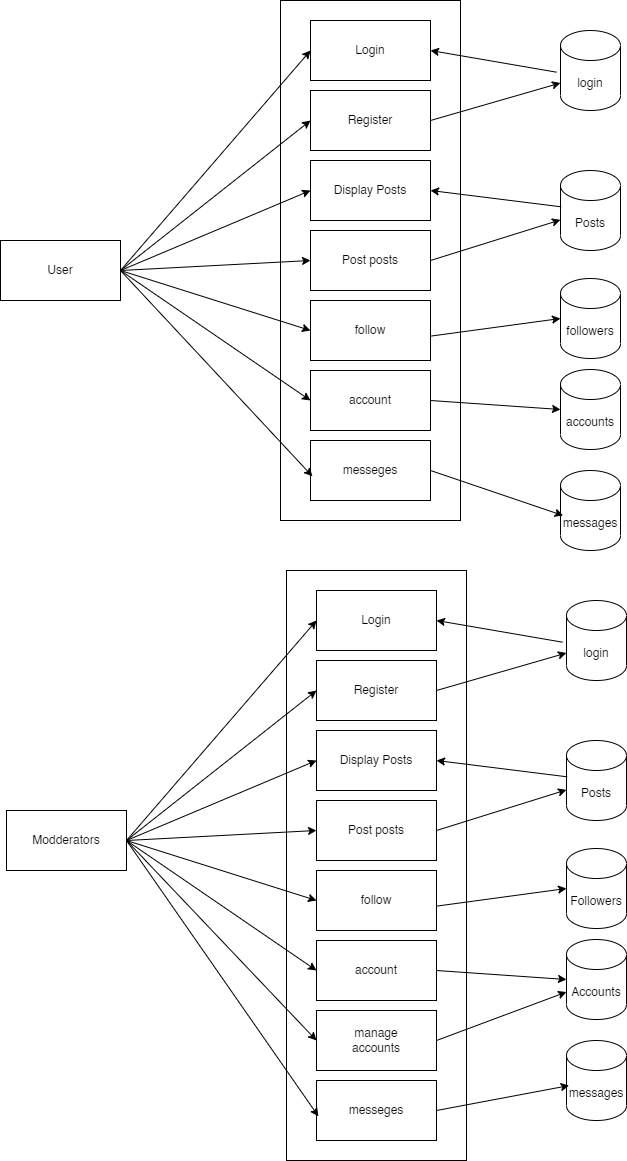

The diagram above was exported from draw.io. Its source (the exported page's mxGraphModel, read from the mxfile embedded in the PNG):
<mxGraphModel dx="1728" dy="1112" grid="1" gridSize="10" guides="1" tooltips="1" connect="1" arrows="1" fold="1" page="1" pageScale="1" pageWidth="850" pageHeight="1100" math="0" shadow="0">
  <root>
    <mxCell id="0" />
    <mxCell id="1" parent="0" />
    <mxCell id="nXGKTlA9eaVRCVyVd96u-1" value="" style="rounded=0;whiteSpace=wrap;html=1;" vertex="1" parent="1">
      <mxGeometry x="320" y="40" width="180" height="520" as="geometry" />
    </mxCell>
    <mxCell id="nXGKTlA9eaVRCVyVd96u-2" value="Login" style="rounded=0;whiteSpace=wrap;html=1;" vertex="1" parent="1">
      <mxGeometry x="350" y="60" width="120" height="60" as="geometry" />
    </mxCell>
    <mxCell id="nXGKTlA9eaVRCVyVd96u-3" value="Register" style="rounded=0;whiteSpace=wrap;html=1;" vertex="1" parent="1">
      <mxGeometry x="350" y="130" width="120" height="60" as="geometry" />
    </mxCell>
    <mxCell id="nXGKTlA9eaVRCVyVd96u-4" value="Display Posts" style="rounded=0;whiteSpace=wrap;html=1;" vertex="1" parent="1">
      <mxGeometry x="350" y="200" width="120" height="60" as="geometry" />
    </mxCell>
    <mxCell id="nXGKTlA9eaVRCVyVd96u-5" value="Post posts" style="rounded=0;whiteSpace=wrap;html=1;" vertex="1" parent="1">
      <mxGeometry x="350" y="270" width="120" height="60" as="geometry" />
    </mxCell>
    <mxCell id="nXGKTlA9eaVRCVyVd96u-6" value="follow" style="rounded=0;whiteSpace=wrap;html=1;" vertex="1" parent="1">
      <mxGeometry x="350" y="340" width="120" height="60" as="geometry" />
    </mxCell>
    <mxCell id="nXGKTlA9eaVRCVyVd96u-7" value="account" style="rounded=0;whiteSpace=wrap;html=1;" vertex="1" parent="1">
      <mxGeometry x="350" y="410" width="120" height="60" as="geometry" />
    </mxCell>
    <mxCell id="nXGKTlA9eaVRCVyVd96u-8" value="messeges" style="rounded=0;whiteSpace=wrap;html=1;" vertex="1" parent="1">
      <mxGeometry x="350" y="480" width="120" height="60" as="geometry" />
    </mxCell>
    <mxCell id="nXGKTlA9eaVRCVyVd96u-9" value="User" style="rounded=0;whiteSpace=wrap;html=1;" vertex="1" parent="1">
      <mxGeometry x="40" y="280" width="120" height="60" as="geometry" />
    </mxCell>
    <mxCell id="nXGKTlA9eaVRCVyVd96u-10" value="" style="endArrow=classic;html=1;rounded=0;entryX=0;entryY=0.5;entryDx=0;entryDy=0;exitX=1;exitY=0.5;exitDx=0;exitDy=0;" edge="1" parent="1" source="nXGKTlA9eaVRCVyVd96u-9" target="nXGKTlA9eaVRCVyVd96u-2">
      <mxGeometry width="50" height="50" relative="1" as="geometry">
        <mxPoint x="200" y="200" as="sourcePoint" />
        <mxPoint x="250" y="150" as="targetPoint" />
      </mxGeometry>
    </mxCell>
    <mxCell id="nXGKTlA9eaVRCVyVd96u-11" value="" style="endArrow=classic;html=1;rounded=0;entryX=0;entryY=0.5;entryDx=0;entryDy=0;exitX=1;exitY=0.5;exitDx=0;exitDy=0;" edge="1" parent="1" source="nXGKTlA9eaVRCVyVd96u-9" target="nXGKTlA9eaVRCVyVd96u-3">
      <mxGeometry width="50" height="50" relative="1" as="geometry">
        <mxPoint x="220" y="340" as="sourcePoint" />
        <mxPoint x="270" y="290" as="targetPoint" />
      </mxGeometry>
    </mxCell>
    <mxCell id="nXGKTlA9eaVRCVyVd96u-12" value="" style="endArrow=classic;html=1;rounded=0;entryX=0;entryY=0.5;entryDx=0;entryDy=0;exitX=1;exitY=0.5;exitDx=0;exitDy=0;" edge="1" parent="1" source="nXGKTlA9eaVRCVyVd96u-9" target="nXGKTlA9eaVRCVyVd96u-4">
      <mxGeometry width="50" height="50" relative="1" as="geometry">
        <mxPoint x="170" y="320" as="sourcePoint" />
        <mxPoint x="360" y="170" as="targetPoint" />
      </mxGeometry>
    </mxCell>
    <mxCell id="nXGKTlA9eaVRCVyVd96u-13" value="" style="endArrow=classic;html=1;rounded=0;entryX=0;entryY=0.5;entryDx=0;entryDy=0;exitX=1;exitY=0.5;exitDx=0;exitDy=0;" edge="1" parent="1" source="nXGKTlA9eaVRCVyVd96u-9" target="nXGKTlA9eaVRCVyVd96u-5">
      <mxGeometry width="50" height="50" relative="1" as="geometry">
        <mxPoint x="170" y="320" as="sourcePoint" />
        <mxPoint x="360" y="240" as="targetPoint" />
      </mxGeometry>
    </mxCell>
    <mxCell id="nXGKTlA9eaVRCVyVd96u-14" value="" style="endArrow=classic;html=1;rounded=0;entryX=0;entryY=0.5;entryDx=0;entryDy=0;exitX=1;exitY=0.5;exitDx=0;exitDy=0;" edge="1" parent="1" source="nXGKTlA9eaVRCVyVd96u-9" target="nXGKTlA9eaVRCVyVd96u-6">
      <mxGeometry width="50" height="50" relative="1" as="geometry">
        <mxPoint x="170" y="320" as="sourcePoint" />
        <mxPoint x="360" y="310" as="targetPoint" />
      </mxGeometry>
    </mxCell>
    <mxCell id="nXGKTlA9eaVRCVyVd96u-15" value="" style="endArrow=classic;html=1;rounded=0;entryX=0;entryY=0.5;entryDx=0;entryDy=0;exitX=1;exitY=0.5;exitDx=0;exitDy=0;" edge="1" parent="1" source="nXGKTlA9eaVRCVyVd96u-9" target="nXGKTlA9eaVRCVyVd96u-7">
      <mxGeometry width="50" height="50" relative="1" as="geometry">
        <mxPoint x="180" y="330" as="sourcePoint" />
        <mxPoint x="370" y="320" as="targetPoint" />
      </mxGeometry>
    </mxCell>
    <mxCell id="nXGKTlA9eaVRCVyVd96u-16" value="" style="endArrow=classic;html=1;rounded=0;entryX=0.016;entryY=0.597;entryDx=0;entryDy=0;exitX=1;exitY=0.5;exitDx=0;exitDy=0;entryPerimeter=0;" edge="1" parent="1" source="nXGKTlA9eaVRCVyVd96u-9" target="nXGKTlA9eaVRCVyVd96u-8">
      <mxGeometry width="50" height="50" relative="1" as="geometry">
        <mxPoint x="190" y="340" as="sourcePoint" />
        <mxPoint x="380" y="330" as="targetPoint" />
      </mxGeometry>
    </mxCell>
    <mxCell id="nXGKTlA9eaVRCVyVd96u-17" value="login" style="shape=cylinder3;whiteSpace=wrap;html=1;boundedLbl=1;backgroundOutline=1;size=15;" vertex="1" parent="1">
      <mxGeometry x="600" y="70" width="60" height="80" as="geometry" />
    </mxCell>
    <mxCell id="nXGKTlA9eaVRCVyVd96u-18" value="Posts" style="shape=cylinder3;whiteSpace=wrap;html=1;boundedLbl=1;backgroundOutline=1;size=15;" vertex="1" parent="1">
      <mxGeometry x="600" y="210" width="60" height="80" as="geometry" />
    </mxCell>
    <mxCell id="nXGKTlA9eaVRCVyVd96u-19" value="followers" style="shape=cylinder3;whiteSpace=wrap;html=1;boundedLbl=1;backgroundOutline=1;size=15;" vertex="1" parent="1">
      <mxGeometry x="600" y="318" width="60" height="80" as="geometry" />
    </mxCell>
    <mxCell id="nXGKTlA9eaVRCVyVd96u-20" value="accounts" style="shape=cylinder3;whiteSpace=wrap;html=1;boundedLbl=1;backgroundOutline=1;size=15;" vertex="1" parent="1">
      <mxGeometry x="600" y="409" width="60" height="80" as="geometry" />
    </mxCell>
    <mxCell id="nXGKTlA9eaVRCVyVd96u-21" value="messages" style="shape=cylinder3;whiteSpace=wrap;html=1;boundedLbl=1;backgroundOutline=1;size=15;" vertex="1" parent="1">
      <mxGeometry x="600" y="510" width="60" height="80" as="geometry" />
    </mxCell>
    <mxCell id="nXGKTlA9eaVRCVyVd96u-22" value="" style="endArrow=classic;html=1;rounded=0;entryX=0;entryY=0;entryDx=0;entryDy=52.5;entryPerimeter=0;exitX=1;exitY=0.5;exitDx=0;exitDy=0;" edge="1" parent="1" source="nXGKTlA9eaVRCVyVd96u-3" target="nXGKTlA9eaVRCVyVd96u-17">
      <mxGeometry width="50" height="50" relative="1" as="geometry">
        <mxPoint x="510" y="290" as="sourcePoint" />
        <mxPoint x="560" y="240" as="targetPoint" />
      </mxGeometry>
    </mxCell>
    <mxCell id="nXGKTlA9eaVRCVyVd96u-23" value="" style="endArrow=classic;html=1;rounded=0;entryX=1;entryY=0.5;entryDx=0;entryDy=0;exitX=-0.067;exitY=0.521;exitDx=0;exitDy=0;exitPerimeter=0;" edge="1" parent="1" source="nXGKTlA9eaVRCVyVd96u-17" target="nXGKTlA9eaVRCVyVd96u-2">
      <mxGeometry width="50" height="50" relative="1" as="geometry">
        <mxPoint x="480" y="170" as="sourcePoint" />
        <mxPoint x="610" y="133" as="targetPoint" />
      </mxGeometry>
    </mxCell>
    <mxCell id="nXGKTlA9eaVRCVyVd96u-24" value="" style="endArrow=classic;html=1;rounded=0;entryX=1;entryY=0.5;entryDx=0;entryDy=0;exitX=0.011;exitY=0.454;exitDx=0;exitDy=0;exitPerimeter=0;" edge="1" parent="1" source="nXGKTlA9eaVRCVyVd96u-18" target="nXGKTlA9eaVRCVyVd96u-4">
      <mxGeometry width="50" height="50" relative="1" as="geometry">
        <mxPoint x="540" y="300" as="sourcePoint" />
        <mxPoint x="590" y="250" as="targetPoint" />
      </mxGeometry>
    </mxCell>
    <mxCell id="nXGKTlA9eaVRCVyVd96u-25" value="" style="endArrow=classic;html=1;rounded=0;exitX=1;exitY=0.5;exitDx=0;exitDy=0;" edge="1" parent="1" source="nXGKTlA9eaVRCVyVd96u-5" target="nXGKTlA9eaVRCVyVd96u-18">
      <mxGeometry width="50" height="50" relative="1" as="geometry">
        <mxPoint x="540" y="300" as="sourcePoint" />
        <mxPoint x="590" y="250" as="targetPoint" />
      </mxGeometry>
    </mxCell>
    <mxCell id="nXGKTlA9eaVRCVyVd96u-26" value="" style="endArrow=classic;html=1;rounded=0;exitX=1;exitY=0.594;exitDx=0;exitDy=0;exitPerimeter=0;entryX=0;entryY=0.5;entryDx=0;entryDy=0;entryPerimeter=0;" edge="1" parent="1" source="nXGKTlA9eaVRCVyVd96u-6" target="nXGKTlA9eaVRCVyVd96u-19">
      <mxGeometry width="50" height="50" relative="1" as="geometry">
        <mxPoint x="540" y="410" as="sourcePoint" />
        <mxPoint x="590" y="360" as="targetPoint" />
      </mxGeometry>
    </mxCell>
    <mxCell id="nXGKTlA9eaVRCVyVd96u-27" value="" style="endArrow=classic;html=1;rounded=0;exitX=1;exitY=0.5;exitDx=0;exitDy=0;entryX=0;entryY=0.5;entryDx=0;entryDy=0;entryPerimeter=0;" edge="1" parent="1" source="nXGKTlA9eaVRCVyVd96u-7" target="nXGKTlA9eaVRCVyVd96u-20">
      <mxGeometry width="50" height="50" relative="1" as="geometry">
        <mxPoint x="540" y="480" as="sourcePoint" />
        <mxPoint x="590" y="430" as="targetPoint" />
      </mxGeometry>
    </mxCell>
    <mxCell id="nXGKTlA9eaVRCVyVd96u-28" value="" style="endArrow=classic;html=1;rounded=0;exitX=1;exitY=0.5;exitDx=0;exitDy=0;entryX=0.044;entryY=0.563;entryDx=0;entryDy=0;entryPerimeter=0;" edge="1" parent="1" source="nXGKTlA9eaVRCVyVd96u-8" target="nXGKTlA9eaVRCVyVd96u-21">
      <mxGeometry width="50" height="50" relative="1" as="geometry">
        <mxPoint x="480" y="450" as="sourcePoint" />
        <mxPoint x="610" y="459" as="targetPoint" />
      </mxGeometry>
    </mxCell>
    <mxCell id="nXGKTlA9eaVRCVyVd96u-29" value="" style="rounded=0;whiteSpace=wrap;html=1;" vertex="1" parent="1">
      <mxGeometry x="326" y="610" width="180" height="590" as="geometry" />
    </mxCell>
    <mxCell id="nXGKTlA9eaVRCVyVd96u-30" value="Login" style="rounded=0;whiteSpace=wrap;html=1;" vertex="1" parent="1">
      <mxGeometry x="356" y="630" width="120" height="60" as="geometry" />
    </mxCell>
    <mxCell id="nXGKTlA9eaVRCVyVd96u-31" value="Register" style="rounded=0;whiteSpace=wrap;html=1;" vertex="1" parent="1">
      <mxGeometry x="356" y="700" width="120" height="60" as="geometry" />
    </mxCell>
    <mxCell id="nXGKTlA9eaVRCVyVd96u-32" value="Display Posts" style="rounded=0;whiteSpace=wrap;html=1;" vertex="1" parent="1">
      <mxGeometry x="356" y="770" width="120" height="60" as="geometry" />
    </mxCell>
    <mxCell id="nXGKTlA9eaVRCVyVd96u-33" value="Post posts" style="rounded=0;whiteSpace=wrap;html=1;" vertex="1" parent="1">
      <mxGeometry x="356" y="840" width="120" height="60" as="geometry" />
    </mxCell>
    <mxCell id="nXGKTlA9eaVRCVyVd96u-34" value="follow" style="rounded=0;whiteSpace=wrap;html=1;" vertex="1" parent="1">
      <mxGeometry x="356" y="910" width="120" height="60" as="geometry" />
    </mxCell>
    <mxCell id="nXGKTlA9eaVRCVyVd96u-35" value="account" style="rounded=0;whiteSpace=wrap;html=1;" vertex="1" parent="1">
      <mxGeometry x="356" y="980" width="120" height="60" as="geometry" />
    </mxCell>
    <mxCell id="nXGKTlA9eaVRCVyVd96u-36" value="messeges" style="rounded=0;whiteSpace=wrap;html=1;" vertex="1" parent="1">
      <mxGeometry x="356" y="1120" width="120" height="60" as="geometry" />
    </mxCell>
    <mxCell id="nXGKTlA9eaVRCVyVd96u-37" value="Modderators" style="rounded=0;whiteSpace=wrap;html=1;" vertex="1" parent="1">
      <mxGeometry x="46" y="850" width="120" height="60" as="geometry" />
    </mxCell>
    <mxCell id="nXGKTlA9eaVRCVyVd96u-38" value="" style="endArrow=classic;html=1;rounded=0;entryX=0;entryY=0.5;entryDx=0;entryDy=0;exitX=1;exitY=0.5;exitDx=0;exitDy=0;" edge="1" parent="1" source="nXGKTlA9eaVRCVyVd96u-37" target="nXGKTlA9eaVRCVyVd96u-30">
      <mxGeometry width="50" height="50" relative="1" as="geometry">
        <mxPoint x="206" y="770" as="sourcePoint" />
        <mxPoint x="256" y="720" as="targetPoint" />
      </mxGeometry>
    </mxCell>
    <mxCell id="nXGKTlA9eaVRCVyVd96u-39" value="" style="endArrow=classic;html=1;rounded=0;entryX=0;entryY=0.5;entryDx=0;entryDy=0;exitX=1;exitY=0.5;exitDx=0;exitDy=0;" edge="1" parent="1" source="nXGKTlA9eaVRCVyVd96u-37" target="nXGKTlA9eaVRCVyVd96u-31">
      <mxGeometry width="50" height="50" relative="1" as="geometry">
        <mxPoint x="226" y="910" as="sourcePoint" />
        <mxPoint x="276" y="860" as="targetPoint" />
      </mxGeometry>
    </mxCell>
    <mxCell id="nXGKTlA9eaVRCVyVd96u-40" value="" style="endArrow=classic;html=1;rounded=0;entryX=0;entryY=0.5;entryDx=0;entryDy=0;exitX=1;exitY=0.5;exitDx=0;exitDy=0;" edge="1" parent="1" source="nXGKTlA9eaVRCVyVd96u-37" target="nXGKTlA9eaVRCVyVd96u-32">
      <mxGeometry width="50" height="50" relative="1" as="geometry">
        <mxPoint x="176" y="890" as="sourcePoint" />
        <mxPoint x="366" y="740" as="targetPoint" />
      </mxGeometry>
    </mxCell>
    <mxCell id="nXGKTlA9eaVRCVyVd96u-41" value="" style="endArrow=classic;html=1;rounded=0;entryX=0;entryY=0.5;entryDx=0;entryDy=0;exitX=1;exitY=0.5;exitDx=0;exitDy=0;" edge="1" parent="1" source="nXGKTlA9eaVRCVyVd96u-37" target="nXGKTlA9eaVRCVyVd96u-33">
      <mxGeometry width="50" height="50" relative="1" as="geometry">
        <mxPoint x="176" y="890" as="sourcePoint" />
        <mxPoint x="366" y="810" as="targetPoint" />
      </mxGeometry>
    </mxCell>
    <mxCell id="nXGKTlA9eaVRCVyVd96u-42" value="" style="endArrow=classic;html=1;rounded=0;entryX=0;entryY=0.5;entryDx=0;entryDy=0;exitX=1;exitY=0.5;exitDx=0;exitDy=0;" edge="1" parent="1" source="nXGKTlA9eaVRCVyVd96u-37" target="nXGKTlA9eaVRCVyVd96u-34">
      <mxGeometry width="50" height="50" relative="1" as="geometry">
        <mxPoint x="176" y="890" as="sourcePoint" />
        <mxPoint x="366" y="880" as="targetPoint" />
      </mxGeometry>
    </mxCell>
    <mxCell id="nXGKTlA9eaVRCVyVd96u-43" value="" style="endArrow=classic;html=1;rounded=0;entryX=0;entryY=0.5;entryDx=0;entryDy=0;exitX=1;exitY=0.5;exitDx=0;exitDy=0;" edge="1" parent="1" source="nXGKTlA9eaVRCVyVd96u-37" target="nXGKTlA9eaVRCVyVd96u-35">
      <mxGeometry width="50" height="50" relative="1" as="geometry">
        <mxPoint x="186" y="900" as="sourcePoint" />
        <mxPoint x="376" y="890" as="targetPoint" />
      </mxGeometry>
    </mxCell>
    <mxCell id="nXGKTlA9eaVRCVyVd96u-44" value="" style="endArrow=classic;html=1;rounded=0;entryX=0.016;entryY=0.597;entryDx=0;entryDy=0;exitX=1;exitY=0.5;exitDx=0;exitDy=0;entryPerimeter=0;" edge="1" parent="1" source="nXGKTlA9eaVRCVyVd96u-37" target="nXGKTlA9eaVRCVyVd96u-36">
      <mxGeometry width="50" height="50" relative="1" as="geometry">
        <mxPoint x="196" y="910" as="sourcePoint" />
        <mxPoint x="386" y="900" as="targetPoint" />
      </mxGeometry>
    </mxCell>
    <mxCell id="nXGKTlA9eaVRCVyVd96u-45" value="login" style="shape=cylinder3;whiteSpace=wrap;html=1;boundedLbl=1;backgroundOutline=1;size=15;" vertex="1" parent="1">
      <mxGeometry x="606" y="640" width="60" height="80" as="geometry" />
    </mxCell>
    <mxCell id="nXGKTlA9eaVRCVyVd96u-46" value="Posts" style="shape=cylinder3;whiteSpace=wrap;html=1;boundedLbl=1;backgroundOutline=1;size=15;" vertex="1" parent="1">
      <mxGeometry x="606" y="780" width="60" height="80" as="geometry" />
    </mxCell>
    <mxCell id="nXGKTlA9eaVRCVyVd96u-47" value="Followers" style="shape=cylinder3;whiteSpace=wrap;html=1;boundedLbl=1;backgroundOutline=1;size=15;" vertex="1" parent="1">
      <mxGeometry x="606" y="888" width="60" height="80" as="geometry" />
    </mxCell>
    <mxCell id="nXGKTlA9eaVRCVyVd96u-48" value="Accounts" style="shape=cylinder3;whiteSpace=wrap;html=1;boundedLbl=1;backgroundOutline=1;size=15;" vertex="1" parent="1">
      <mxGeometry x="606" y="979" width="60" height="80" as="geometry" />
    </mxCell>
    <mxCell id="nXGKTlA9eaVRCVyVd96u-49" value="messages" style="shape=cylinder3;whiteSpace=wrap;html=1;boundedLbl=1;backgroundOutline=1;size=15;" vertex="1" parent="1">
      <mxGeometry x="606" y="1080" width="60" height="80" as="geometry" />
    </mxCell>
    <mxCell id="nXGKTlA9eaVRCVyVd96u-50" value="" style="endArrow=classic;html=1;rounded=0;entryX=0;entryY=0;entryDx=0;entryDy=52.5;entryPerimeter=0;exitX=1;exitY=0.5;exitDx=0;exitDy=0;" edge="1" parent="1" source="nXGKTlA9eaVRCVyVd96u-31" target="nXGKTlA9eaVRCVyVd96u-45">
      <mxGeometry width="50" height="50" relative="1" as="geometry">
        <mxPoint x="516" y="860" as="sourcePoint" />
        <mxPoint x="566" y="810" as="targetPoint" />
      </mxGeometry>
    </mxCell>
    <mxCell id="nXGKTlA9eaVRCVyVd96u-51" value="" style="endArrow=classic;html=1;rounded=0;entryX=1;entryY=0.5;entryDx=0;entryDy=0;exitX=-0.067;exitY=0.521;exitDx=0;exitDy=0;exitPerimeter=0;" edge="1" parent="1" source="nXGKTlA9eaVRCVyVd96u-45" target="nXGKTlA9eaVRCVyVd96u-30">
      <mxGeometry width="50" height="50" relative="1" as="geometry">
        <mxPoint x="486" y="740" as="sourcePoint" />
        <mxPoint x="616" y="703" as="targetPoint" />
      </mxGeometry>
    </mxCell>
    <mxCell id="nXGKTlA9eaVRCVyVd96u-52" value="" style="endArrow=classic;html=1;rounded=0;entryX=1;entryY=0.5;entryDx=0;entryDy=0;exitX=0.011;exitY=0.454;exitDx=0;exitDy=0;exitPerimeter=0;" edge="1" parent="1" source="nXGKTlA9eaVRCVyVd96u-46" target="nXGKTlA9eaVRCVyVd96u-32">
      <mxGeometry width="50" height="50" relative="1" as="geometry">
        <mxPoint x="546" y="870" as="sourcePoint" />
        <mxPoint x="596" y="820" as="targetPoint" />
      </mxGeometry>
    </mxCell>
    <mxCell id="nXGKTlA9eaVRCVyVd96u-53" value="" style="endArrow=classic;html=1;rounded=0;exitX=1;exitY=0.5;exitDx=0;exitDy=0;" edge="1" parent="1" source="nXGKTlA9eaVRCVyVd96u-33" target="nXGKTlA9eaVRCVyVd96u-46">
      <mxGeometry width="50" height="50" relative="1" as="geometry">
        <mxPoint x="546" y="870" as="sourcePoint" />
        <mxPoint x="596" y="820" as="targetPoint" />
      </mxGeometry>
    </mxCell>
    <mxCell id="nXGKTlA9eaVRCVyVd96u-54" value="" style="endArrow=classic;html=1;rounded=0;exitX=1;exitY=0.594;exitDx=0;exitDy=0;exitPerimeter=0;entryX=0;entryY=0.5;entryDx=0;entryDy=0;entryPerimeter=0;" edge="1" parent="1" source="nXGKTlA9eaVRCVyVd96u-34" target="nXGKTlA9eaVRCVyVd96u-47">
      <mxGeometry width="50" height="50" relative="1" as="geometry">
        <mxPoint x="546" y="980" as="sourcePoint" />
        <mxPoint x="596" y="930" as="targetPoint" />
      </mxGeometry>
    </mxCell>
    <mxCell id="nXGKTlA9eaVRCVyVd96u-55" value="" style="endArrow=classic;html=1;rounded=0;exitX=1;exitY=0.5;exitDx=0;exitDy=0;entryX=0;entryY=0.5;entryDx=0;entryDy=0;entryPerimeter=0;" edge="1" parent="1" source="nXGKTlA9eaVRCVyVd96u-35" target="nXGKTlA9eaVRCVyVd96u-48">
      <mxGeometry width="50" height="50" relative="1" as="geometry">
        <mxPoint x="546" y="1050" as="sourcePoint" />
        <mxPoint x="596" y="1000" as="targetPoint" />
      </mxGeometry>
    </mxCell>
    <mxCell id="nXGKTlA9eaVRCVyVd96u-56" value="" style="endArrow=classic;html=1;rounded=0;exitX=1;exitY=0.5;exitDx=0;exitDy=0;entryX=0.044;entryY=0.563;entryDx=0;entryDy=0;entryPerimeter=0;" edge="1" parent="1" source="nXGKTlA9eaVRCVyVd96u-36" target="nXGKTlA9eaVRCVyVd96u-49">
      <mxGeometry width="50" height="50" relative="1" as="geometry">
        <mxPoint x="486" y="1020" as="sourcePoint" />
        <mxPoint x="616" y="1029" as="targetPoint" />
      </mxGeometry>
    </mxCell>
    <mxCell id="nXGKTlA9eaVRCVyVd96u-57" value="manage&lt;br&gt;accounts" style="rounded=0;whiteSpace=wrap;html=1;" vertex="1" parent="1">
      <mxGeometry x="356" y="1050" width="120" height="60" as="geometry" />
    </mxCell>
    <mxCell id="nXGKTlA9eaVRCVyVd96u-58" value="" style="endArrow=classic;html=1;rounded=0;entryX=0;entryY=0;entryDx=0;entryDy=52.5;entryPerimeter=0;exitX=1;exitY=0.5;exitDx=0;exitDy=0;" edge="1" parent="1" source="nXGKTlA9eaVRCVyVd96u-57" target="nXGKTlA9eaVRCVyVd96u-48">
      <mxGeometry width="50" height="50" relative="1" as="geometry">
        <mxPoint x="420" y="1080" as="sourcePoint" />
        <mxPoint x="470" y="1030" as="targetPoint" />
      </mxGeometry>
    </mxCell>
    <mxCell id="nXGKTlA9eaVRCVyVd96u-59" value="" style="endArrow=classic;html=1;rounded=0;exitX=1;exitY=0.5;exitDx=0;exitDy=0;entryX=0;entryY=0.5;entryDx=0;entryDy=0;" edge="1" parent="1" source="nXGKTlA9eaVRCVyVd96u-37" target="nXGKTlA9eaVRCVyVd96u-57">
      <mxGeometry width="50" height="50" relative="1" as="geometry">
        <mxPoint x="420" y="1080" as="sourcePoint" />
        <mxPoint x="470" y="1030" as="targetPoint" />
      </mxGeometry>
    </mxCell>
  </root>
</mxGraphModel>